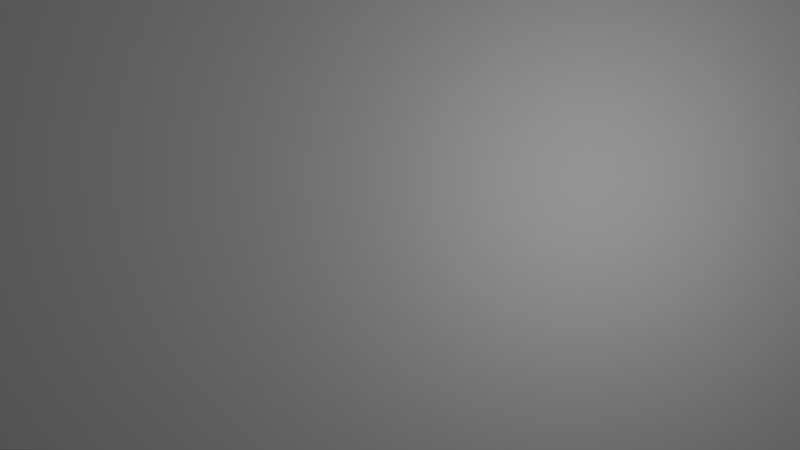 # Source: officeExterior.blend  (saved by Blender 2.78.0; exported with 4.5.12 LTS)
import bpy
from mathutils import Matrix  # noqa: F401  (used for matrix-valued properties, if any)

bpy.ops.wm.read_factory_settings(use_empty=True)
scene = bpy.context.scene
scene.name = 'Scene'

# ---- collections
col_collection_1 = bpy.data.collections.new('Collection 1'); scene.collection.children.link(col_collection_1)

# ---- materials (node trees are filled in below, after node groups)
mat_officeexterior = bpy.data.materials.new('officeExterior')
mat_officeexterior.alpha_threshold = 0.0
mat_officeexterior.use_transparent_shadow = False
mat_officeexterior.roughness = 0.5
mat_officeexterior.specular_intensity = 0.1

# ---- material node trees

# ---- world
world_world = bpy.data.worlds.new('World'); scene.world = world_world
world_world.color = (0.05088, 0.05088, 0.05088)
world_world.use_sun_shadow = False
world_world.sun_shadow_jitter_overblur = 0.0
world_world.cycles.sampling_method = 'MANUAL'

# ---- cameras
cam_camera = bpy.data.cameras.new('Camera')
cam_camera.clip_end = 100.0
cam_camera.lens = 35.0
cam_camera.sensor_width = 32.0
cam_camera.sensor_height = 18.0
cam_camera.ortho_scale = 7.314
cam_camera.dof.focus_distance = 0.0
cam_camera.dof.aperture_fstop = 128.0

# ---- lights
light_lamp_001 = bpy.data.lights.new('Lamp.001', 'POINT')
light_lamp_001.transmission_factor = 0.0
light_lamp_001.cutoff_distance = 30.0
light_lamp_001.energy = 100.0
light_lamp_001.shadow_buffer_clip_start = 1.001
light_lamp_001.shadow_soft_size = 0.1
light_lamp_001.shadow_maximum_resolution = 0.006
light_lamp_001.use_absolute_resolution = True
light_sun = bpy.data.lights.new('Sun', 'SUN')
light_sun.transmission_factor = 0.0
light_sun.angle = 0.1993
light_sun.energy = 1.0
light_sun.shadow_buffer_clip_start = 0.5
light_sun.shadow_soft_size = 0.1
light_sun.shadow_cascade_max_distance = 1000.0
light_lamp = bpy.data.lights.new('Lamp', 'POINT')
light_lamp.transmission_factor = 0.0
light_lamp.cutoff_distance = 30.0
light_lamp.energy = 100.0
light_lamp.shadow_buffer_clip_start = 1.001
light_lamp.shadow_soft_size = 0.1
light_lamp.shadow_maximum_resolution = 0.006
light_lamp.use_absolute_resolution = True

# ---- meshes
me_officeexterior = bpy.data.meshes.new('officeExterior')
me_officeexterior.from_pydata([(-0.9337, -0.5, 0.0), (0.9337, -0.5, 0.0), (-0.9337, 0.5, 0.0), (0.9337, 0.5, 0.0)], [], [(0, 1, 3, 2)])
_uv = me_officeexterior.uv_layers.new(name='UVMap')
_uv.uv.foreach_set('vector', [0.0, 0.0, 1.0, 0.0, 1.0, 1.0, 0.0, 1.0])
me_officeexterior.materials.append(mat_officeexterior)
me_officeexterior.use_remesh_preserve_volume = False
me_officeexterior.use_remesh_preserve_attributes = False
me_officeexterior.use_mirror_vertex_groups = False
me_officeexterior.update()

# ---- objects
ob_lamp_001 = bpy.data.objects.new('Lamp.001', light_lamp_001)
ob_sun = bpy.data.objects.new('Sun', light_sun)
ob_officeexterior = bpy.data.objects.new('officeExterior', me_officeexterior)
ob_lamp = bpy.data.objects.new('Lamp', light_lamp)
ob_camera = bpy.data.objects.new('Camera', cam_camera)

# ---- transforms, parenting, visibility, modifiers, constraints
ob_lamp_001.location = (3.065, 2.184, 3.129)
ob_lamp_001.rotation_euler = (0.6503, 0.05522, 1.866)
ob_lamp_001.lock_rotations_4d = False
ob_lamp_001.empty_display_type = 'ARROWS'
ob_lamp_001.color = (0.0, 0.0, 0.0, 0.0)
ob_lamp_001.lineart.crease_threshold = 0.0
ob_sun.location = (2.032, 0.0, 7.039)
ob_sun.lineart.crease_threshold = 0.0
ob_officeexterior.location = (0.0, 0.0, 2.557)
ob_officeexterior.rotation_euler = (1.571, -0.0, 1.56)
ob_officeexterior.scale = (4.819, 5.0, 1.0)
ob_officeexterior.lineart.crease_threshold = 0.0
ob_lamp.location = (6.942, -1.571, 2.995)
ob_lamp.rotation_euler = (0.6503, 0.05522, 1.866)
ob_lamp.lock_rotations_4d = False
ob_lamp.empty_display_type = 'ARROWS'
ob_lamp.color = (0.0, 0.0, 0.0, 0.0)
ob_lamp.lineart.crease_threshold = 0.0
ob_camera.location = (9.108, 0.4087, 4.025)
ob_camera.rotation_euler = (1.418, -0.001338, 1.597)
ob_camera.lock_rotations_4d = False
ob_camera.empty_display_type = 'ARROWS'
ob_camera.color = (0.0, 0.0, 0.0, 0.0)
ob_camera.display_type = 'WIRE'
ob_camera.lineart.crease_threshold = 0.0

# ---- collection membership
col_collection_1.objects.link(ob_lamp_001)
col_collection_1.objects.link(ob_sun)
col_collection_1.objects.link(ob_officeexterior)
col_collection_1.objects.link(ob_lamp)
col_collection_1.objects.link(ob_camera)

# ---- scene / render settings (as saved in the file)
scene.camera = ob_camera
scene.frame_start = 1; scene.frame_end = 85; scene.frame_set(0)
scene.render.engine = 'BLENDER_EEVEE_NEXT'
scene.render.image_settings.file_format = 'FFMPEG'
scene.render.resolution_percentage = 50
scene.render.dither_intensity = 0.0
scene.cycles.use_denoising = False
scene.cycles.samples = 128
scene.cycles.sampling_pattern = 'TABULATED_SOBOL'
scene.cycles.light_sampling_threshold = 0.0
scene.cycles.use_adaptive_sampling = False
scene.cycles.use_light_tree = False
scene.cycles.blur_glossy = 0.0
scene.cycles.sample_clamp_indirect = 0.0
scene.view_settings.view_transform = 'Standard'
bpy.context.view_layer.update()
